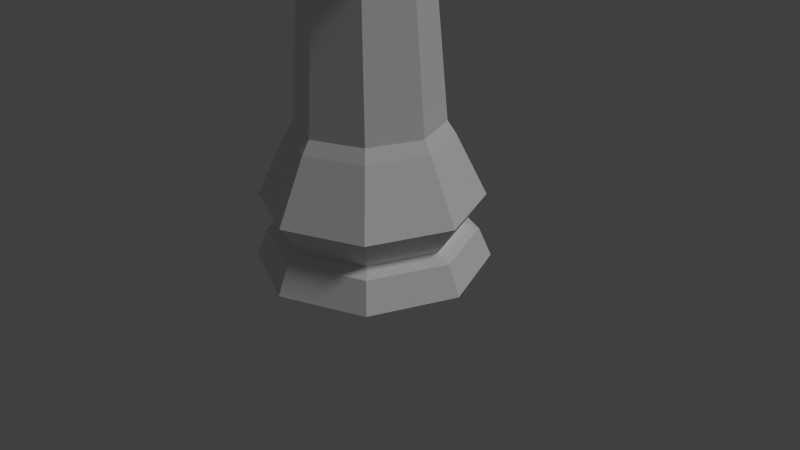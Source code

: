 # Source: LP_Rook.blend  (saved by Blender 2.75.0; exported with 4.5.12 LTS)
import bpy
from mathutils import Matrix  # noqa: F401  (used for matrix-valued properties, if any)

bpy.ops.wm.read_factory_settings(use_empty=True)
scene = bpy.context.scene
scene.name = 'Scene'

# ---- collections
col_collection_1 = bpy.data.collections.new('Collection 1'); scene.collection.children.link(col_collection_1)

# ---- world
world_world = bpy.data.worlds.new('World'); scene.world = world_world
world_world.color = (0.05088, 0.05088, 0.05088)
world_world.use_sun_shadow = False
world_world.sun_shadow_jitter_overblur = 0.0
world_world.cycles.sampling_method = 'MANUAL'
world_world.cycles.sample_map_resolution = 256

# ---- cameras
cam_camera = bpy.data.cameras.new('Camera')
cam_camera.clip_end = 100.0
cam_camera.lens = 35.0
cam_camera.sensor_width = 32.0
cam_camera.sensor_height = 18.0
cam_camera.ortho_scale = 7.314
cam_camera.dof.focus_distance = 0.0
cam_camera.dof.aperture_fstop = 128.0

# ---- lights
light_lamp = bpy.data.lights.new('Lamp', 'SUN')
light_lamp.transmission_factor = 0.0
light_lamp.cutoff_distance = 30.0
light_lamp.angle = 0.1993
light_lamp.energy = 1.0
light_lamp.shadow_buffer_clip_start = 1.001
light_lamp.shadow_soft_size = 0.1
light_lamp.shadow_cascade_max_distance = 1000.0
light_lamp.cycles.use_multiple_importance_sampling = False

# ---- meshes
me_cylinder = bpy.data.meshes.new('Cylinder')
me_cylinder.from_pydata([(6.44e-08, 0.7493, 3.923), (0.5298, 0.5298, 3.923), (0.7493, 2.847e-07, 3.923), (0.5298, -0.5298, 3.923), (-1.674e-07, -0.7493, 3.923), (-0.5298, -0.5298, 3.923), (-0.7493, 9.487e-07, 3.923), (-0.5298, 0.5298, 3.923), (5.552e-08, 1.029, 1.651), (0.7279, 0.7279, 1.651), (1.029, 2.343e-07, 1.651), (0.7279, -0.7279, 1.651), (-2.799e-07, -1.029, 1.651), (-0.7279, -0.7279, 1.651), (-1.029, 1.151e-06, 1.651), (-0.7279, 0.7279, 1.651), (2.038e-08, 1.34, 0.3778), (0.0, 1.5, -1.001e-05), (1.061, 1.061, -1.001e-05), (0.9478, 0.9478, 0.3778), (1.5, 1.132e-07, -1.001e-05), (1.34, 1.55e-07, 0.3778), (1.061, -1.061, -1.001e-05), (0.9478, -0.9478, 0.3778), (-4.888e-07, -1.5, -1.001e-05), (-4.164e-07, -1.34, 0.3778), (-1.061, -1.061, -1.001e-05), (-0.9478, -0.9478, 0.3778), (-1.5, 1.448e-06, -1.001e-05), (-1.34, 1.348e-06, 0.3778), (-1.061, 1.061, -1.001e-05), (-0.9478, 0.9478, 0.3778), (4.075e-08, 1.145, 0.4545), (0.8098, 0.8098, 0.4545), (1.145, 1.998e-07, 0.4545), (0.8098, -0.8098, 0.4545), (-3.325e-07, -1.145, 0.4545), (-0.8098, -0.8098, 0.4545), (-1.145, 1.22e-06, 0.4545), (-0.8098, 0.8098, 0.4545), (8.927e-09, 1.419, 0.8529), (1.004, 1.004, 0.8529), (1.419, 1.329e-07, 0.8529), (1.004, -1.004, 0.8529), (-4.539e-07, -1.419, 0.8529), (-1.004, -1.004, 0.8529), (-1.419, 1.396e-06, 0.8529), (-1.004, 1.004, 0.8529), (6.591e-08, 0.9242, 1.816), (0.6535, 0.6535, 1.816), (0.9242, 2.616e-07, 1.816), (0.6535, -0.6535, 1.816), (-2.352e-07, -0.9242, 1.816), (-0.6535, -0.6535, 1.816), (-0.9242, 1.084e-06, 1.816), (-0.6535, 0.6535, 1.816), (-0.7387, -0.7387, 4.031), (-1.045, 1.147e-06, 4.031), (-2.789e-07, -1.045, 4.031), (-0.7387, 0.7387, 4.031), (4.426e-08, 1.045, 4.031), (0.7387, -0.7387, 4.031), (1.045, 2.207e-07, 4.031), (0.7387, 0.7387, 4.031), (-0.527, -0.527, 4.388), (-0.7453, 8.568e-07, 4.388), (-1.968e-07, -0.7453, 4.388), (-0.527, 0.527, 4.388), (-8.128e-08, 0.7453, 4.388), (0.527, -0.527, 4.388), (0.7453, 2.014e-07, 4.388), (0.527, 0.527, 4.388), (-0.7387, -0.7387, 4.388), (-1.045, 1.147e-06, 4.388), (-2.789e-07, -1.045, 4.388), (-0.7387, 0.7387, 4.388), (4.426e-08, 1.045, 4.388), (0.7387, -0.7387, 4.388), (1.045, 2.207e-07, 4.388), (0.7387, 0.7387, 4.388), (-0.7387, -0.7387, 4.617), (-1.045, 1.147e-06, 4.617), (-0.7387, 0.7387, 4.617), (4.426e-08, 1.045, 4.617), (0.7387, -0.7387, 4.617), (-2.789e-07, -1.045, 4.617), (0.7387, 0.7387, 4.617), (1.045, 2.207e-07, 4.617), (-0.527, -0.527, 4.617), (-0.7453, 8.568e-07, 4.617), (-0.527, 0.527, 4.617), (-8.128e-08, 0.7453, 4.617), (0.527, -0.527, 4.617), (-1.968e-07, -0.7453, 4.617), (0.527, 0.527, 4.617), (0.7453, 2.014e-07, 4.617), (-0.527, -0.527, 4.214), (-0.7453, 8.568e-07, 4.214), (-2.191e-07, -0.7453, 4.214), (-0.527, 0.527, 4.214), (-1.036e-07, 0.7453, 4.214), (0.527, -0.527, 4.214), (0.7453, 2.014e-07, 4.214), (0.527, 0.527, 4.214)], [], [(49, 1, 2, 50), (54, 6, 7, 55), (13, 53, 54, 14), (48, 0, 1, 49), (55, 7, 0, 48), (18, 19, 21, 20), (25, 36, 37, 27), (27, 37, 38, 29), (51, 3, 4, 52), (50, 2, 3, 51), (53, 5, 6, 54), (52, 4, 5, 53), (20, 21, 23, 22), (38, 46, 47, 39), (39, 47, 40, 32), (22, 23, 25, 24), (32, 40, 41, 33), (33, 41, 42, 34), (24, 25, 27, 26), (36, 44, 45, 37), (34, 42, 43, 35), (26, 27, 29, 28), (37, 45, 46, 38), (35, 43, 44, 36), (42, 10, 11, 43), (47, 15, 8, 40), (46, 14, 15, 47), (41, 9, 10, 42), (40, 8, 9, 41), (28, 29, 31, 30), (29, 38, 39, 31), (31, 39, 32, 16), (24, 26, 28, 30, 17, 18, 20, 22), (15, 55, 48, 8), (44, 12, 13, 45), (43, 11, 12, 44), (14, 54, 55, 15), (45, 13, 14, 46), (30, 31, 16, 17), (16, 32, 33, 19), (19, 33, 34, 21), (23, 35, 36, 25), (21, 34, 35, 23), (17, 16, 19, 18), (10, 50, 51, 11), (11, 51, 52, 12), (8, 48, 49, 9), (9, 49, 50, 10), (12, 52, 53, 13), (5, 4, 58, 56), (63, 60, 76, 79), (2, 1, 63, 62), (7, 6, 57, 59), (4, 3, 61, 58), (0, 7, 59, 60), (6, 5, 56, 57), (1, 0, 60, 63), (3, 2, 62, 61), (70, 71, 103, 102), (61, 62, 78, 77), (60, 59, 75, 76), (56, 58, 74, 72), (62, 63, 79, 78), (58, 61, 77, 74), (59, 57, 73, 75), (57, 56, 72, 73), (75, 67, 90, 82), (66, 64, 72, 74), (65, 67, 75, 73), (67, 68, 91, 90), (74, 77, 84, 85), (70, 69, 77, 78), (66, 74, 85, 93), (68, 71, 79, 76), (88, 89, 81, 80), (90, 91, 83, 82), (92, 93, 85, 84), (94, 95, 87, 86), (69, 66, 93, 92), (68, 76, 83, 91), (78, 79, 86, 87), (77, 69, 92, 84), (71, 70, 95, 94), (73, 72, 80, 81), (70, 78, 87, 95), (64, 65, 89, 88), (79, 71, 94, 86), (72, 64, 88, 80), (65, 73, 81, 89), (76, 75, 82, 83), (96, 98, 101, 102, 103, 100, 99, 97), (66, 69, 101, 98), (67, 65, 97, 99), (65, 64, 96, 97), (71, 68, 100, 103), (69, 70, 102, 101), (68, 67, 99, 100), (64, 66, 98, 96)])
me_cylinder.use_remesh_preserve_volume = False
me_cylinder.use_remesh_preserve_attributes = False
me_cylinder.use_mirror_vertex_groups = False
me_cylinder.update()

# ---- objects
ob_lp_rook = bpy.data.objects.new('LP Rook', me_cylinder)
ob_lamp = bpy.data.objects.new('Lamp', light_lamp)
ob_camera = bpy.data.objects.new('Camera', cam_camera)

# ---- transforms, parenting, visibility, modifiers, constraints
ob_lp_rook.location = (0.0, 0.0, 0.0)
ob_lp_rook.lineart.crease_threshold = 0.0
ob_lamp.location = (4.076, 1.005, 5.904)
ob_lamp.rotation_euler = (0.6503, 0.05522, 1.866)
ob_lamp.lock_rotations_4d = False
ob_lamp.empty_display_type = 'ARROWS'
ob_lamp.color = (0.0, 0.0, 0.0, 0.0)
ob_lamp.lineart.crease_threshold = 0.0
ob_camera.location = (7.481, -6.508, 5.344)
ob_camera.rotation_euler = (1.109, 0.01082, 0.8149)
ob_camera.lock_rotations_4d = False
ob_camera.empty_display_type = 'ARROWS'
ob_camera.color = (0.0, 0.0, 0.0, 0.0)
ob_camera.display_type = 'WIRE'
ob_camera.lineart.crease_threshold = 0.0

# ---- collection membership
col_collection_1.objects.link(ob_lp_rook)
col_collection_1.objects.link(ob_lamp)
col_collection_1.objects.link(ob_camera)

# ---- scene / render settings (as saved in the file)
scene.camera = ob_camera
scene.frame_start = 1; scene.frame_end = 250; scene.frame_set(1)
scene.render.engine = 'BLENDER_EEVEE_NEXT'
scene.render.resolution_percentage = 50
scene.render.dither_intensity = 0.0
scene.cycles.use_denoising = False
scene.cycles.samples = 10
scene.cycles.sampling_pattern = 'TABULATED_SOBOL'
scene.cycles.light_sampling_threshold = 0.0
scene.cycles.use_adaptive_sampling = False
scene.cycles.use_light_tree = False
scene.cycles.blur_glossy = 0.0
scene.cycles.pixel_filter_type = 'GAUSSIAN'
scene.cycles.sample_clamp_indirect = 0.0
scene.view_settings.view_transform = 'Standard'
bpy.context.view_layer.update()
